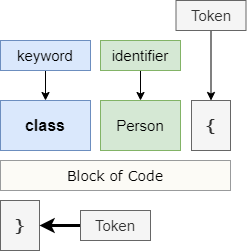

The diagram above was exported from draw.io. Its source (the exported page's mxGraphModel, read from the mxfile embedded in the PNG):
<mxGraphModel dx="1010" dy="579" grid="1" gridSize="10" guides="1" tooltips="1" connect="1" arrows="1" fold="1" page="1" pageScale="1" pageWidth="850" pageHeight="1100" math="0" shadow="0">
  <root>
    <mxCell id="2yKLM5n0tAv6uBZbgjkX-0" />
    <mxCell id="2yKLM5n0tAv6uBZbgjkX-1" parent="2yKLM5n0tAv6uBZbgjkX-0" />
    <mxCell id="JE-nmO-NZeTWrzw56SHY-0" value="class" style="rounded=0;whiteSpace=wrap;html=1;fillColor=#dae8fc;strokeColor=#6c8ebf;fontSize=16;fontStyle=1;" vertex="1" parent="2yKLM5n0tAv6uBZbgjkX-1">
      <mxGeometry x="80" y="340" width="90" height="50" as="geometry" />
    </mxCell>
    <mxCell id="JE-nmO-NZeTWrzw56SHY-1" style="edgeStyle=orthogonalEdgeStyle;rounded=0;orthogonalLoop=1;jettySize=auto;html=1;exitX=0.5;exitY=1;exitDx=0;exitDy=0;fontSize=15;" edge="1" parent="2yKLM5n0tAv6uBZbgjkX-1" source="JE-nmO-NZeTWrzw56SHY-2" target="JE-nmO-NZeTWrzw56SHY-0">
      <mxGeometry relative="1" as="geometry" />
    </mxCell>
    <mxCell id="JE-nmO-NZeTWrzw56SHY-2" value="&lt;span style=&quot;font-weight: normal&quot;&gt;keyword&lt;/span&gt;" style="rounded=0;whiteSpace=wrap;html=1;fillColor=#dae8fc;strokeColor=#6c8ebf;fontSize=15;fontStyle=1;" vertex="1" parent="2yKLM5n0tAv6uBZbgjkX-1">
      <mxGeometry x="80" y="280" width="90" height="30" as="geometry" />
    </mxCell>
    <mxCell id="JE-nmO-NZeTWrzw56SHY-3" value="&lt;span style=&quot;font-weight: normal&quot;&gt;Person&lt;/span&gt;" style="rounded=0;whiteSpace=wrap;html=1;fillColor=#d5e8d4;strokeColor=#82b366;fontSize=15;fontStyle=1;" vertex="1" parent="2yKLM5n0tAv6uBZbgjkX-1">
      <mxGeometry x="180" y="340" width="80" height="50" as="geometry" />
    </mxCell>
    <mxCell id="JE-nmO-NZeTWrzw56SHY-4" style="edgeStyle=orthogonalEdgeStyle;rounded=0;orthogonalLoop=1;jettySize=auto;html=1;exitX=0.5;exitY=1;exitDx=0;exitDy=0;fontSize=15;" edge="1" parent="2yKLM5n0tAv6uBZbgjkX-1" source="JE-nmO-NZeTWrzw56SHY-5" target="JE-nmO-NZeTWrzw56SHY-3">
      <mxGeometry relative="1" as="geometry" />
    </mxCell>
    <mxCell id="JE-nmO-NZeTWrzw56SHY-5" value="&lt;span style=&quot;font-weight: normal&quot;&gt;identifier&lt;/span&gt;" style="rounded=0;whiteSpace=wrap;html=1;fillColor=#d5e8d4;strokeColor=#82b366;fontSize=15;fontStyle=1;" vertex="1" parent="2yKLM5n0tAv6uBZbgjkX-1">
      <mxGeometry x="180" y="280" width="80" height="30" as="geometry" />
    </mxCell>
    <mxCell id="JE-nmO-NZeTWrzw56SHY-6" value="&lt;font face=&quot;Verdana&quot;&gt;{&lt;/font&gt;" style="rounded=0;whiteSpace=wrap;html=1;fillColor=#f5f5f5;strokeColor=#666666;fontSize=15;fontStyle=1;fontColor=#333333;" vertex="1" parent="2yKLM5n0tAv6uBZbgjkX-1">
      <mxGeometry x="271" y="340" width="39" height="50" as="geometry" />
    </mxCell>
    <mxCell id="JE-nmO-NZeTWrzw56SHY-7" style="edgeStyle=orthogonalEdgeStyle;rounded=0;orthogonalLoop=1;jettySize=auto;html=1;exitX=0.5;exitY=1;exitDx=0;exitDy=0;fontSize=15;" edge="1" parent="2yKLM5n0tAv6uBZbgjkX-1" source="JE-nmO-NZeTWrzw56SHY-8" target="JE-nmO-NZeTWrzw56SHY-6">
      <mxGeometry relative="1" as="geometry" />
    </mxCell>
    <mxCell id="JE-nmO-NZeTWrzw56SHY-8" value="&lt;span style=&quot;font-weight: normal&quot;&gt;Token&lt;/span&gt;" style="rounded=0;whiteSpace=wrap;html=1;fillColor=#f5f5f5;strokeColor=#666666;fontSize=15;fontStyle=1;fontColor=#333333;" vertex="1" parent="2yKLM5n0tAv6uBZbgjkX-1">
      <mxGeometry x="255.5" y="240" width="70" height="30" as="geometry" />
    </mxCell>
    <mxCell id="JE-nmO-NZeTWrzw56SHY-15" value="&lt;font face=&quot;Verdana&quot;&gt;}&lt;/font&gt;" style="rounded=0;whiteSpace=wrap;html=1;fillColor=#f5f5f5;strokeColor=#666666;fontSize=15;fontStyle=1;fontColor=#333333;" vertex="1" parent="2yKLM5n0tAv6uBZbgjkX-1">
      <mxGeometry x="80" y="440" width="39" height="50" as="geometry" />
    </mxCell>
    <mxCell id="JE-nmO-NZeTWrzw56SHY-16" value="Block of Code" style="rounded=0;whiteSpace=wrap;html=1;fontFamily=Verdana;fontSize=14;opacity=50;fillColor=#f9f7ed;strokeColor=#36393d;" vertex="1" parent="2yKLM5n0tAv6uBZbgjkX-1">
      <mxGeometry x="80" y="400" width="230" height="30" as="geometry" />
    </mxCell>
    <mxCell id="2qQa8OJ3Klp-PGro9lpb-1" style="edgeStyle=orthogonalEdgeStyle;rounded=0;orthogonalLoop=1;jettySize=auto;html=1;exitX=0;exitY=0.5;exitDx=0;exitDy=0;entryX=1;entryY=0.5;entryDx=0;entryDy=0;strokeWidth=3;fontFamily=Verdana;fontSize=14;" edge="1" parent="2yKLM5n0tAv6uBZbgjkX-1" source="2qQa8OJ3Klp-PGro9lpb-0" target="JE-nmO-NZeTWrzw56SHY-15">
      <mxGeometry relative="1" as="geometry" />
    </mxCell>
    <mxCell id="2qQa8OJ3Klp-PGro9lpb-0" value="&lt;span style=&quot;font-weight: normal&quot;&gt;Token&lt;/span&gt;" style="rounded=0;whiteSpace=wrap;html=1;fillColor=#f5f5f5;strokeColor=#666666;fontSize=15;fontStyle=1;fontColor=#333333;" vertex="1" parent="2yKLM5n0tAv6uBZbgjkX-1">
      <mxGeometry x="160" y="450" width="70" height="30" as="geometry" />
    </mxCell>
  </root>
</mxGraphModel>